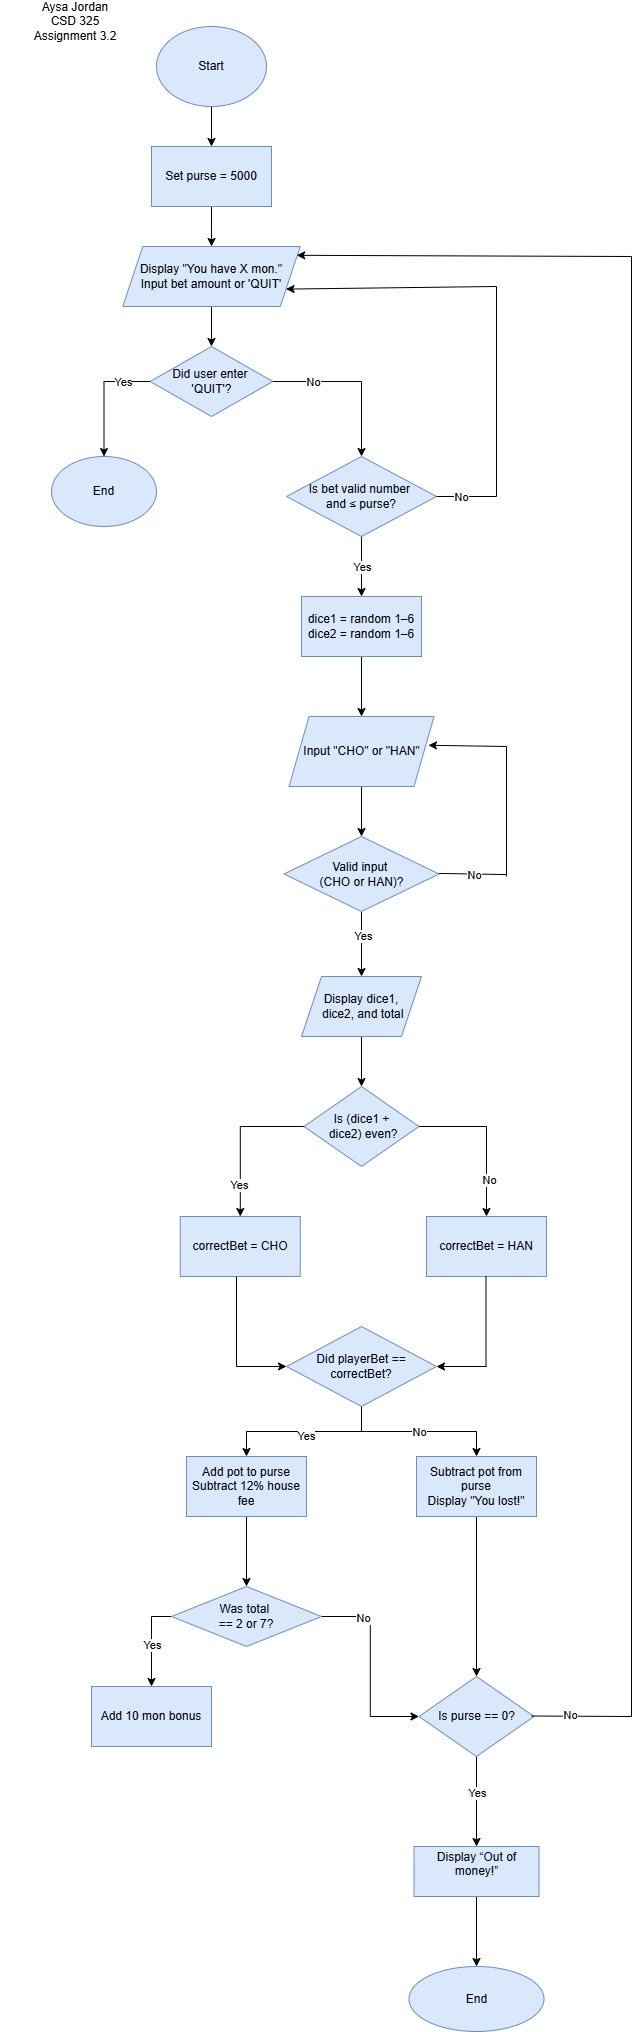

The diagram above was exported from draw.io. Its source (the exported page's mxGraphModel, read from the mxfile embedded in the PNG):
<mxGraphModel dx="1042" dy="623" grid="1" gridSize="10" guides="1" tooltips="1" connect="1" arrows="1" fold="1" page="1" pageScale="1" pageWidth="850" pageHeight="1100" background="#ffffff" math="0" shadow="0">
  <root>
    <mxCell id="0" />
    <mxCell id="1" parent="0" />
    <mxCell id="oeGxtr4IajGjaY-bMkLz-3" value="" style="edgeStyle=orthogonalEdgeStyle;rounded=0;orthogonalLoop=1;jettySize=auto;html=1;" edge="1" parent="1" source="oeGxtr4IajGjaY-bMkLz-1" target="oeGxtr4IajGjaY-bMkLz-2">
      <mxGeometry relative="1" as="geometry" />
    </mxCell>
    <mxCell id="oeGxtr4IajGjaY-bMkLz-1" value="Start" style="ellipse;whiteSpace=wrap;html=1;fillColor=#dae8fc;strokeColor=#6c8ebf;" vertex="1" parent="1">
      <mxGeometry x="205" y="40" width="110" height="80" as="geometry" />
    </mxCell>
    <mxCell id="oeGxtr4IajGjaY-bMkLz-5" value="" style="edgeStyle=orthogonalEdgeStyle;rounded=0;orthogonalLoop=1;jettySize=auto;html=1;" edge="1" parent="1" source="oeGxtr4IajGjaY-bMkLz-2" target="oeGxtr4IajGjaY-bMkLz-4">
      <mxGeometry relative="1" as="geometry" />
    </mxCell>
    <mxCell id="oeGxtr4IajGjaY-bMkLz-2" value="Set purse = 5000" style="whiteSpace=wrap;html=1;fillColor=#dae8fc;strokeColor=#6c8ebf;" vertex="1" parent="1">
      <mxGeometry x="200" y="160" width="120" height="60" as="geometry" />
    </mxCell>
    <mxCell id="oeGxtr4IajGjaY-bMkLz-7" value="" style="edgeStyle=orthogonalEdgeStyle;rounded=0;orthogonalLoop=1;jettySize=auto;html=1;" edge="1" parent="1" source="oeGxtr4IajGjaY-bMkLz-4" target="oeGxtr4IajGjaY-bMkLz-6">
      <mxGeometry relative="1" as="geometry" />
    </mxCell>
    <mxCell id="oeGxtr4IajGjaY-bMkLz-4" value="Display &quot;You have X mon.&quot;&#10;Input bet amount or 'QUIT'" style="shape=parallelogram;perimeter=parallelogramPerimeter;whiteSpace=wrap;html=1;fixedSize=1;fillColor=#dae8fc;strokeColor=#6c8ebf;" vertex="1" parent="1">
      <mxGeometry x="171.25" y="260" width="177.5" height="60" as="geometry" />
    </mxCell>
    <mxCell id="oeGxtr4IajGjaY-bMkLz-8" style="edgeStyle=orthogonalEdgeStyle;rounded=0;orthogonalLoop=1;jettySize=auto;html=1;exitX=0;exitY=0.5;exitDx=0;exitDy=0;" edge="1" parent="1" source="oeGxtr4IajGjaY-bMkLz-6" target="oeGxtr4IajGjaY-bMkLz-9">
      <mxGeometry relative="1" as="geometry">
        <mxPoint x="115" y="460" as="targetPoint" />
      </mxGeometry>
    </mxCell>
    <mxCell id="oeGxtr4IajGjaY-bMkLz-24" value="Yes" style="edgeLabel;html=1;align=center;verticalAlign=middle;resizable=0;points=[];" vertex="1" connectable="0" parent="oeGxtr4IajGjaY-bMkLz-8">
      <mxGeometry x="-0.5192" y="-9" relative="1" as="geometry">
        <mxPoint x="2" y="9" as="offset" />
      </mxGeometry>
    </mxCell>
    <mxCell id="oeGxtr4IajGjaY-bMkLz-13" style="edgeStyle=orthogonalEdgeStyle;rounded=0;orthogonalLoop=1;jettySize=auto;html=1;exitX=1;exitY=0.5;exitDx=0;exitDy=0;" edge="1" parent="1" source="oeGxtr4IajGjaY-bMkLz-6" target="oeGxtr4IajGjaY-bMkLz-14">
      <mxGeometry relative="1" as="geometry">
        <mxPoint x="355" y="500" as="targetPoint" />
      </mxGeometry>
    </mxCell>
    <mxCell id="oeGxtr4IajGjaY-bMkLz-25" value="No" style="edgeLabel;html=1;align=center;verticalAlign=middle;resizable=0;points=[];" vertex="1" connectable="0" parent="oeGxtr4IajGjaY-bMkLz-13">
      <mxGeometry x="-0.5072" y="-3" relative="1" as="geometry">
        <mxPoint y="-3" as="offset" />
      </mxGeometry>
    </mxCell>
    <mxCell id="oeGxtr4IajGjaY-bMkLz-6" value="&lt;br&gt;Did user enter&amp;nbsp;&lt;div&gt;'QUIT'?&lt;br&gt;&lt;br&gt;&lt;/div&gt;" style="rhombus;whiteSpace=wrap;html=1;fillColor=#dae8fc;strokeColor=#6c8ebf;" vertex="1" parent="1">
      <mxGeometry x="198.75" y="360" width="122.5" height="70" as="geometry" />
    </mxCell>
    <mxCell id="oeGxtr4IajGjaY-bMkLz-9" value="End" style="ellipse;whiteSpace=wrap;html=1;fillColor=#dae8fc;strokeColor=#6c8ebf;" vertex="1" parent="1">
      <mxGeometry x="100" y="470" width="105" height="70" as="geometry" />
    </mxCell>
    <mxCell id="oeGxtr4IajGjaY-bMkLz-27" style="edgeStyle=orthogonalEdgeStyle;rounded=0;orthogonalLoop=1;jettySize=auto;html=1;exitX=0.5;exitY=1;exitDx=0;exitDy=0;" edge="1" parent="1" source="oeGxtr4IajGjaY-bMkLz-14" target="oeGxtr4IajGjaY-bMkLz-28">
      <mxGeometry relative="1" as="geometry">
        <mxPoint x="410" y="590" as="targetPoint" />
      </mxGeometry>
    </mxCell>
    <mxCell id="oeGxtr4IajGjaY-bMkLz-29" value="Yes" style="edgeLabel;html=1;align=center;verticalAlign=middle;resizable=0;points=[];" vertex="1" connectable="0" parent="oeGxtr4IajGjaY-bMkLz-27">
      <mxGeometry relative="1" as="geometry">
        <mxPoint as="offset" />
      </mxGeometry>
    </mxCell>
    <mxCell id="oeGxtr4IajGjaY-bMkLz-14" value="&lt;br&gt;Is bet valid number&amp;nbsp;&lt;div&gt;and ≤ purse?&lt;br&gt;&lt;br&gt;&lt;/div&gt;" style="rhombus;whiteSpace=wrap;html=1;fillColor=#dae8fc;strokeColor=#6c8ebf;" vertex="1" parent="1">
      <mxGeometry x="335" y="470" width="150" height="80" as="geometry" />
    </mxCell>
    <mxCell id="oeGxtr4IajGjaY-bMkLz-19" value="" style="endArrow=none;html=1;rounded=0;" edge="1" parent="1" target="oeGxtr4IajGjaY-bMkLz-14">
      <mxGeometry width="50" height="50" relative="1" as="geometry">
        <mxPoint x="545" y="510" as="sourcePoint" />
        <mxPoint x="335" y="460" as="targetPoint" />
      </mxGeometry>
    </mxCell>
    <mxCell id="oeGxtr4IajGjaY-bMkLz-26" value="No" style="edgeLabel;html=1;align=center;verticalAlign=middle;resizable=0;points=[];" vertex="1" connectable="0" parent="oeGxtr4IajGjaY-bMkLz-19">
      <mxGeometry x="0.2133" relative="1" as="geometry">
        <mxPoint as="offset" />
      </mxGeometry>
    </mxCell>
    <mxCell id="oeGxtr4IajGjaY-bMkLz-21" value="" style="endArrow=none;html=1;rounded=0;" edge="1" parent="1">
      <mxGeometry width="50" height="50" relative="1" as="geometry">
        <mxPoint x="545" y="510" as="sourcePoint" />
        <mxPoint x="545" y="300" as="targetPoint" />
      </mxGeometry>
    </mxCell>
    <mxCell id="oeGxtr4IajGjaY-bMkLz-23" value="" style="endArrow=classic;html=1;rounded=0;entryX=1;entryY=0.75;entryDx=0;entryDy=0;" edge="1" parent="1" target="oeGxtr4IajGjaY-bMkLz-4">
      <mxGeometry width="50" height="50" relative="1" as="geometry">
        <mxPoint x="545" y="300" as="sourcePoint" />
        <mxPoint x="355" y="300" as="targetPoint" />
      </mxGeometry>
    </mxCell>
    <mxCell id="oeGxtr4IajGjaY-bMkLz-31" value="" style="edgeStyle=orthogonalEdgeStyle;rounded=0;orthogonalLoop=1;jettySize=auto;html=1;" edge="1" parent="1" source="oeGxtr4IajGjaY-bMkLz-28" target="oeGxtr4IajGjaY-bMkLz-30">
      <mxGeometry relative="1" as="geometry" />
    </mxCell>
    <mxCell id="oeGxtr4IajGjaY-bMkLz-28" value="&lt;div&gt;dice1 = random 1–6&lt;/div&gt;&lt;div&gt;dice2 = random 1–6&lt;/div&gt;" style="rounded=0;whiteSpace=wrap;html=1;fillColor=#dae8fc;strokeColor=#6c8ebf;" vertex="1" parent="1">
      <mxGeometry x="350" y="610" width="120" height="60" as="geometry" />
    </mxCell>
    <mxCell id="oeGxtr4IajGjaY-bMkLz-33" value="" style="edgeStyle=orthogonalEdgeStyle;rounded=0;orthogonalLoop=1;jettySize=auto;html=1;" edge="1" parent="1" source="oeGxtr4IajGjaY-bMkLz-30" target="oeGxtr4IajGjaY-bMkLz-32">
      <mxGeometry relative="1" as="geometry" />
    </mxCell>
    <mxCell id="oeGxtr4IajGjaY-bMkLz-30" value="Input &quot;CHO&quot; or &quot;HAN&quot;" style="shape=parallelogram;perimeter=parallelogramPerimeter;whiteSpace=wrap;html=1;fixedSize=1;fillColor=#dae8fc;strokeColor=#6c8ebf;rounded=0;" vertex="1" parent="1">
      <mxGeometry x="337.5" y="730" width="145" height="70" as="geometry" />
    </mxCell>
    <mxCell id="oeGxtr4IajGjaY-bMkLz-40" value="" style="edgeStyle=orthogonalEdgeStyle;rounded=0;orthogonalLoop=1;jettySize=auto;html=1;" edge="1" parent="1" source="oeGxtr4IajGjaY-bMkLz-32" target="oeGxtr4IajGjaY-bMkLz-39">
      <mxGeometry relative="1" as="geometry" />
    </mxCell>
    <mxCell id="oeGxtr4IajGjaY-bMkLz-41" value="Yes" style="edgeLabel;html=1;align=center;verticalAlign=middle;resizable=0;points=[];" vertex="1" connectable="0" parent="oeGxtr4IajGjaY-bMkLz-40">
      <mxGeometry x="-0.2731" y="1" relative="1" as="geometry">
        <mxPoint as="offset" />
      </mxGeometry>
    </mxCell>
    <mxCell id="oeGxtr4IajGjaY-bMkLz-32" value="&lt;br&gt;Valid input&amp;nbsp;&lt;div&gt;(CHO or HAN)?&lt;br&gt;&lt;br&gt;&lt;/div&gt;" style="rhombus;whiteSpace=wrap;html=1;fillColor=#dae8fc;strokeColor=#6c8ebf;rounded=0;" vertex="1" parent="1">
      <mxGeometry x="332.5" y="850" width="155" height="75" as="geometry" />
    </mxCell>
    <mxCell id="oeGxtr4IajGjaY-bMkLz-35" value="" style="endArrow=none;html=1;rounded=0;" edge="1" parent="1">
      <mxGeometry width="50" height="50" relative="1" as="geometry">
        <mxPoint x="487.5" y="886.9499999999999" as="sourcePoint" />
        <mxPoint x="555" y="888.04" as="targetPoint" />
      </mxGeometry>
    </mxCell>
    <mxCell id="oeGxtr4IajGjaY-bMkLz-38" value="No" style="edgeLabel;html=1;align=center;verticalAlign=middle;resizable=0;points=[];" vertex="1" connectable="0" parent="oeGxtr4IajGjaY-bMkLz-35">
      <mxGeometry x="0.0406" y="-1" relative="1" as="geometry">
        <mxPoint as="offset" />
      </mxGeometry>
    </mxCell>
    <mxCell id="oeGxtr4IajGjaY-bMkLz-36" value="" style="endArrow=none;html=1;rounded=0;" edge="1" parent="1">
      <mxGeometry width="50" height="50" relative="1" as="geometry">
        <mxPoint x="555" y="890" as="sourcePoint" />
        <mxPoint x="555" y="760" as="targetPoint" />
      </mxGeometry>
    </mxCell>
    <mxCell id="oeGxtr4IajGjaY-bMkLz-37" value="" style="endArrow=classic;html=1;rounded=0;entryX=0.962;entryY=0.411;entryDx=0;entryDy=0;entryPerimeter=0;" edge="1" parent="1" target="oeGxtr4IajGjaY-bMkLz-30">
      <mxGeometry width="50" height="50" relative="1" as="geometry">
        <mxPoint x="555" y="760" as="sourcePoint" />
        <mxPoint x="495" y="760" as="targetPoint" />
      </mxGeometry>
    </mxCell>
    <mxCell id="oeGxtr4IajGjaY-bMkLz-43" value="" style="edgeStyle=orthogonalEdgeStyle;rounded=0;orthogonalLoop=1;jettySize=auto;html=1;" edge="1" parent="1" source="oeGxtr4IajGjaY-bMkLz-39" target="oeGxtr4IajGjaY-bMkLz-42">
      <mxGeometry relative="1" as="geometry" />
    </mxCell>
    <mxCell id="oeGxtr4IajGjaY-bMkLz-39" value="Display dice1,&lt;div&gt;&amp;nbsp;dice2, and total&lt;/div&gt;" style="shape=parallelogram;perimeter=parallelogramPerimeter;whiteSpace=wrap;html=1;fixedSize=1;fillColor=#dae8fc;strokeColor=#6c8ebf;rounded=0;" vertex="1" parent="1">
      <mxGeometry x="350" y="990" width="120" height="60" as="geometry" />
    </mxCell>
    <mxCell id="oeGxtr4IajGjaY-bMkLz-44" style="edgeStyle=orthogonalEdgeStyle;rounded=0;orthogonalLoop=1;jettySize=auto;html=1;" edge="1" parent="1" source="oeGxtr4IajGjaY-bMkLz-42" target="oeGxtr4IajGjaY-bMkLz-45">
      <mxGeometry relative="1" as="geometry">
        <mxPoint x="305" y="1230" as="targetPoint" />
      </mxGeometry>
    </mxCell>
    <mxCell id="oeGxtr4IajGjaY-bMkLz-48" value="Yes" style="edgeLabel;html=1;align=center;verticalAlign=middle;resizable=0;points=[];" vertex="1" connectable="0" parent="oeGxtr4IajGjaY-bMkLz-44">
      <mxGeometry x="0.581" y="-1" relative="1" as="geometry">
        <mxPoint y="1" as="offset" />
      </mxGeometry>
    </mxCell>
    <mxCell id="oeGxtr4IajGjaY-bMkLz-46" style="edgeStyle=orthogonalEdgeStyle;rounded=0;orthogonalLoop=1;jettySize=auto;html=1;exitX=1;exitY=0.5;exitDx=0;exitDy=0;" edge="1" parent="1" source="oeGxtr4IajGjaY-bMkLz-42" target="oeGxtr4IajGjaY-bMkLz-47">
      <mxGeometry relative="1" as="geometry">
        <mxPoint x="535" y="1260" as="targetPoint" />
      </mxGeometry>
    </mxCell>
    <mxCell id="oeGxtr4IajGjaY-bMkLz-49" value="No" style="edgeLabel;html=1;align=center;verticalAlign=middle;resizable=0;points=[];" vertex="1" connectable="0" parent="oeGxtr4IajGjaY-bMkLz-46">
      <mxGeometry x="0.5403" y="2" relative="1" as="geometry">
        <mxPoint as="offset" />
      </mxGeometry>
    </mxCell>
    <mxCell id="oeGxtr4IajGjaY-bMkLz-42" value="&lt;br&gt;Is (dice1 +&lt;div&gt;&amp;nbsp;dice2) even?&lt;br&gt;&lt;br&gt;&lt;/div&gt;" style="rhombus;whiteSpace=wrap;html=1;fillColor=#dae8fc;strokeColor=#6c8ebf;rounded=0;" vertex="1" parent="1">
      <mxGeometry x="352.5" y="1100" width="115" height="80" as="geometry" />
    </mxCell>
    <mxCell id="oeGxtr4IajGjaY-bMkLz-45" value="correctBet = CHO" style="rounded=0;whiteSpace=wrap;html=1;fillColor=#dae8fc;strokeColor=#6c8ebf;" vertex="1" parent="1">
      <mxGeometry x="228.75" y="1230" width="120" height="60" as="geometry" />
    </mxCell>
    <mxCell id="oeGxtr4IajGjaY-bMkLz-47" value="correctBet = HAN" style="rounded=0;whiteSpace=wrap;html=1;fillColor=#dae8fc;strokeColor=#6c8ebf;" vertex="1" parent="1">
      <mxGeometry x="475" y="1230" width="120" height="60" as="geometry" />
    </mxCell>
    <mxCell id="oeGxtr4IajGjaY-bMkLz-52" value="" style="endArrow=none;html=1;rounded=0;" edge="1" parent="1">
      <mxGeometry width="50" height="50" relative="1" as="geometry">
        <mxPoint x="285" y="1290" as="sourcePoint" />
        <mxPoint x="285" y="1380" as="targetPoint" />
      </mxGeometry>
    </mxCell>
    <mxCell id="oeGxtr4IajGjaY-bMkLz-53" value="" style="endArrow=none;html=1;rounded=0;" edge="1" parent="1">
      <mxGeometry width="50" height="50" relative="1" as="geometry">
        <mxPoint x="534.5" y="1290" as="sourcePoint" />
        <mxPoint x="534.5" y="1380" as="targetPoint" />
      </mxGeometry>
    </mxCell>
    <mxCell id="oeGxtr4IajGjaY-bMkLz-54" value="" style="endArrow=classic;html=1;rounded=0;" edge="1" parent="1">
      <mxGeometry width="50" height="50" relative="1" as="geometry">
        <mxPoint x="285" y="1380" as="sourcePoint" />
        <mxPoint x="335" y="1380" as="targetPoint" />
      </mxGeometry>
    </mxCell>
    <mxCell id="oeGxtr4IajGjaY-bMkLz-55" value="" style="endArrow=classic;html=1;rounded=0;" edge="1" parent="1">
      <mxGeometry width="50" height="50" relative="1" as="geometry">
        <mxPoint x="535" y="1380" as="sourcePoint" />
        <mxPoint x="485" y="1380" as="targetPoint" />
      </mxGeometry>
    </mxCell>
    <mxCell id="oeGxtr4IajGjaY-bMkLz-59" style="edgeStyle=orthogonalEdgeStyle;rounded=0;orthogonalLoop=1;jettySize=auto;html=1;exitX=0.5;exitY=1;exitDx=0;exitDy=0;" edge="1" parent="1" source="oeGxtr4IajGjaY-bMkLz-56" target="oeGxtr4IajGjaY-bMkLz-65">
      <mxGeometry relative="1" as="geometry">
        <mxPoint x="295" y="1500" as="targetPoint" />
      </mxGeometry>
    </mxCell>
    <mxCell id="oeGxtr4IajGjaY-bMkLz-61" value="Yes" style="edgeLabel;html=1;align=center;verticalAlign=middle;resizable=0;points=[];" vertex="1" connectable="0" parent="oeGxtr4IajGjaY-bMkLz-59">
      <mxGeometry x="-0.0133" y="4" relative="1" as="geometry">
        <mxPoint as="offset" />
      </mxGeometry>
    </mxCell>
    <mxCell id="oeGxtr4IajGjaY-bMkLz-60" style="edgeStyle=orthogonalEdgeStyle;rounded=0;orthogonalLoop=1;jettySize=auto;html=1;exitX=0.5;exitY=1;exitDx=0;exitDy=0;" edge="1" parent="1" source="oeGxtr4IajGjaY-bMkLz-56" target="oeGxtr4IajGjaY-bMkLz-68">
      <mxGeometry relative="1" as="geometry">
        <mxPoint x="525" y="1500" as="targetPoint" />
      </mxGeometry>
    </mxCell>
    <mxCell id="oeGxtr4IajGjaY-bMkLz-62" value="No" style="edgeLabel;html=1;align=center;verticalAlign=middle;resizable=0;points=[];" vertex="1" connectable="0" parent="oeGxtr4IajGjaY-bMkLz-60">
      <mxGeometry x="-0.0072" relative="1" as="geometry">
        <mxPoint as="offset" />
      </mxGeometry>
    </mxCell>
    <mxCell id="oeGxtr4IajGjaY-bMkLz-56" value="Did playerBet == correctBet?" style="rhombus;whiteSpace=wrap;html=1;fillColor=#dae8fc;strokeColor=#6c8ebf;" vertex="1" parent="1">
      <mxGeometry x="335" y="1340" width="150" height="80" as="geometry" />
    </mxCell>
    <mxCell id="oeGxtr4IajGjaY-bMkLz-72" value="" style="edgeStyle=orthogonalEdgeStyle;rounded=0;orthogonalLoop=1;jettySize=auto;html=1;" edge="1" parent="1" source="oeGxtr4IajGjaY-bMkLz-65" target="oeGxtr4IajGjaY-bMkLz-71">
      <mxGeometry relative="1" as="geometry" />
    </mxCell>
    <mxCell id="oeGxtr4IajGjaY-bMkLz-65" value="&lt;div&gt;Add pot to purse&lt;/div&gt;&lt;div&gt;Subtract 12% house fee&lt;/div&gt;" style="rounded=0;whiteSpace=wrap;html=1;fillColor=#dae8fc;strokeColor=#6c8ebf;" vertex="1" parent="1">
      <mxGeometry x="235" y="1470" width="120" height="60" as="geometry" />
    </mxCell>
    <mxCell id="oeGxtr4IajGjaY-bMkLz-77" value="" style="edgeStyle=orthogonalEdgeStyle;rounded=0;orthogonalLoop=1;jettySize=auto;html=1;" edge="1" parent="1" source="oeGxtr4IajGjaY-bMkLz-68" target="oeGxtr4IajGjaY-bMkLz-82">
      <mxGeometry relative="1" as="geometry">
        <mxPoint x="525" y="1640" as="targetPoint" />
      </mxGeometry>
    </mxCell>
    <mxCell id="oeGxtr4IajGjaY-bMkLz-68" value="&lt;div&gt;Subtract pot from purse&lt;/div&gt;&lt;div&gt;Display &quot;You lost!&quot;&lt;/div&gt;" style="rounded=0;whiteSpace=wrap;html=1;fillColor=#dae8fc;strokeColor=#6c8ebf;" vertex="1" parent="1">
      <mxGeometry x="465" y="1470" width="120" height="60" as="geometry" />
    </mxCell>
    <mxCell id="oeGxtr4IajGjaY-bMkLz-73" style="edgeStyle=orthogonalEdgeStyle;rounded=0;orthogonalLoop=1;jettySize=auto;html=1;exitX=0;exitY=0.5;exitDx=0;exitDy=0;" edge="1" parent="1" source="oeGxtr4IajGjaY-bMkLz-71" target="oeGxtr4IajGjaY-bMkLz-74">
      <mxGeometry relative="1" as="geometry">
        <mxPoint x="160" y="1730" as="targetPoint" />
      </mxGeometry>
    </mxCell>
    <mxCell id="oeGxtr4IajGjaY-bMkLz-75" value="Yes" style="edgeLabel;html=1;align=center;verticalAlign=middle;resizable=0;points=[];" vertex="1" connectable="0" parent="oeGxtr4IajGjaY-bMkLz-73">
      <mxGeometry x="0.0756" relative="1" as="geometry">
        <mxPoint as="offset" />
      </mxGeometry>
    </mxCell>
    <mxCell id="oeGxtr4IajGjaY-bMkLz-78" style="edgeStyle=orthogonalEdgeStyle;rounded=0;orthogonalLoop=1;jettySize=auto;html=1;exitX=1;exitY=0.5;exitDx=0;exitDy=0;entryX=0;entryY=0.5;entryDx=0;entryDy=0;" edge="1" parent="1" source="oeGxtr4IajGjaY-bMkLz-71" target="oeGxtr4IajGjaY-bMkLz-82">
      <mxGeometry relative="1" as="geometry">
        <mxPoint x="465" y="1670" as="targetPoint" />
      </mxGeometry>
    </mxCell>
    <mxCell id="oeGxtr4IajGjaY-bMkLz-79" value="No" style="edgeLabel;html=1;align=center;verticalAlign=middle;resizable=0;points=[];" vertex="1" connectable="0" parent="oeGxtr4IajGjaY-bMkLz-78">
      <mxGeometry x="-0.5822" y="-1" relative="1" as="geometry">
        <mxPoint as="offset" />
      </mxGeometry>
    </mxCell>
    <mxCell id="oeGxtr4IajGjaY-bMkLz-71" value="&lt;br&gt;Was total&amp;nbsp;&lt;div&gt;== 2 or 7?&lt;br&gt;&lt;br&gt;&lt;/div&gt;" style="rhombus;whiteSpace=wrap;html=1;fillColor=#dae8fc;strokeColor=#6c8ebf;rounded=0;" vertex="1" parent="1">
      <mxGeometry x="220" y="1600" width="150" height="60" as="geometry" />
    </mxCell>
    <mxCell id="oeGxtr4IajGjaY-bMkLz-74" value="Add 10 mon bonus" style="rounded=0;whiteSpace=wrap;html=1;fillColor=#dae8fc;strokeColor=#6c8ebf;" vertex="1" parent="1">
      <mxGeometry x="140" y="1700" width="120" height="60" as="geometry" />
    </mxCell>
    <mxCell id="oeGxtr4IajGjaY-bMkLz-83" style="edgeStyle=orthogonalEdgeStyle;rounded=0;orthogonalLoop=1;jettySize=auto;html=1;exitX=0.5;exitY=1;exitDx=0;exitDy=0;" edge="1" parent="1" source="oeGxtr4IajGjaY-bMkLz-82" target="oeGxtr4IajGjaY-bMkLz-84">
      <mxGeometry relative="1" as="geometry">
        <mxPoint x="525" y="1860" as="targetPoint" />
      </mxGeometry>
    </mxCell>
    <mxCell id="oeGxtr4IajGjaY-bMkLz-88" value="Yes" style="edgeLabel;html=1;align=center;verticalAlign=middle;resizable=0;points=[];" vertex="1" connectable="0" parent="oeGxtr4IajGjaY-bMkLz-83">
      <mxGeometry x="-0.1956" relative="1" as="geometry">
        <mxPoint as="offset" />
      </mxGeometry>
    </mxCell>
    <mxCell id="oeGxtr4IajGjaY-bMkLz-82" value="Is purse == 0?" style="rhombus;whiteSpace=wrap;html=1;fillColor=#dae8fc;strokeColor=#6c8ebf;" vertex="1" parent="1">
      <mxGeometry x="467.5" y="1690" width="115" height="80" as="geometry" />
    </mxCell>
    <mxCell id="oeGxtr4IajGjaY-bMkLz-86" value="" style="edgeStyle=orthogonalEdgeStyle;rounded=0;orthogonalLoop=1;jettySize=auto;html=1;" edge="1" parent="1" source="oeGxtr4IajGjaY-bMkLz-84" target="oeGxtr4IajGjaY-bMkLz-85">
      <mxGeometry relative="1" as="geometry" />
    </mxCell>
    <mxCell id="oeGxtr4IajGjaY-bMkLz-84" value="&#10;Display “Out of money!”&#10;&#10;" style="rounded=0;whiteSpace=wrap;html=1;fillColor=#dae8fc;strokeColor=#6c8ebf;" vertex="1" parent="1">
      <mxGeometry x="462.5" y="1860" width="125" height="50" as="geometry" />
    </mxCell>
    <mxCell id="oeGxtr4IajGjaY-bMkLz-85" value="End" style="ellipse;whiteSpace=wrap;html=1;fillColor=#dae8fc;strokeColor=#6c8ebf;rounded=0;" vertex="1" parent="1">
      <mxGeometry x="457.5" y="1980" width="135" height="65" as="geometry" />
    </mxCell>
    <mxCell id="oeGxtr4IajGjaY-bMkLz-92" value="" style="endArrow=none;html=1;rounded=0;" edge="1" parent="1">
      <mxGeometry width="50" height="50" relative="1" as="geometry">
        <mxPoint x="680" y="1730" as="sourcePoint" />
        <mxPoint x="580" y="1729.5" as="targetPoint" />
      </mxGeometry>
    </mxCell>
    <mxCell id="oeGxtr4IajGjaY-bMkLz-95" value="No" style="edgeLabel;html=1;align=center;verticalAlign=middle;resizable=0;points=[];" vertex="1" connectable="0" parent="oeGxtr4IajGjaY-bMkLz-92">
      <mxGeometry x="0.2441" y="-1" relative="1" as="geometry">
        <mxPoint as="offset" />
      </mxGeometry>
    </mxCell>
    <mxCell id="oeGxtr4IajGjaY-bMkLz-93" value="" style="endArrow=none;html=1;rounded=0;" edge="1" parent="1">
      <mxGeometry width="50" height="50" relative="1" as="geometry">
        <mxPoint x="680" y="1730" as="sourcePoint" />
        <mxPoint x="680" y="270" as="targetPoint" />
      </mxGeometry>
    </mxCell>
    <mxCell id="oeGxtr4IajGjaY-bMkLz-94" value="" style="endArrow=classic;html=1;rounded=0;entryX=0.98;entryY=0.147;entryDx=0;entryDy=0;entryPerimeter=0;" edge="1" parent="1" target="oeGxtr4IajGjaY-bMkLz-4">
      <mxGeometry width="50" height="50" relative="1" as="geometry">
        <mxPoint x="680" y="270" as="sourcePoint" />
        <mxPoint x="350" y="269" as="targetPoint" />
      </mxGeometry>
    </mxCell>
    <mxCell id="oeGxtr4IajGjaY-bMkLz-96" value="Aysa Jordan&lt;div&gt;CSD 325&lt;/div&gt;&lt;div&gt;Assignment 3.2&lt;/div&gt;" style="text;html=1;whiteSpace=wrap;strokeColor=none;fillColor=none;align=center;verticalAlign=middle;rounded=0;" vertex="1" parent="1">
      <mxGeometry x="48.75" y="20" width="150" height="30" as="geometry" />
    </mxCell>
  </root>
</mxGraphModel>